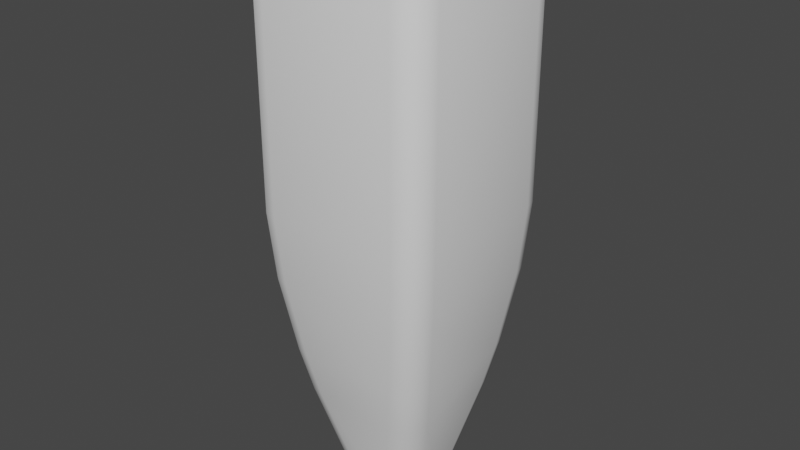 # Source: tower_decor_corner.blend  (saved by Blender 2.93.20; exported with 4.5.12 LTS)
import bpy
from mathutils import Matrix  # noqa: F401  (used for matrix-valued properties, if any)

bpy.ops.wm.read_factory_settings(use_empty=True)
scene = bpy.context.scene
scene.name = 'Scene'

# ---- collections
col_collection = bpy.data.collections.new('Collection'); scene.collection.children.link(col_collection)

# ---- node groups
ng_auto_smooth = bpy.data.node_groups.new('Auto Smooth', 'GeometryNodeTree')
_s = ng_auto_smooth.interface.new_socket(name='Geometry', in_out='OUTPUT', socket_type='NodeSocketGeometry')
_s = ng_auto_smooth.interface.new_socket(name='Geometry', in_out='INPUT', socket_type='NodeSocketGeometry')
_s = ng_auto_smooth.interface.new_socket(name='Angle', in_out='INPUT', socket_type='NodeSocketFloat')
_s.subtype = 'ANGLE'
_s.min_value = 0.0
_s.max_value = 3.142
ng_auto_smooth.is_modifier = True
_N = ng_auto_smooth.nodes; _L = ng_auto_smooth.links
n0 = _N.new('NodeGroupOutput'); n0.name = 'Group Output'; n0.location = (480, -100)
n1 = _N.new('NodeGroupInput'); n1.name = 'Group Input'; n1.location = (-420, -300)
n2 = _N.new('NodeGroupInput'); n2.name = 'Group Input.001'; n2.location = (-60, -100)
n3 = _N.new('GeometryNodeSetShadeSmooth'); n3.name = 'Set Shade Smooth'; n3.location = (120, -100)
n3.domain = 'EDGE'
n4 = _N.new('GeometryNodeSetShadeSmooth'); n4.name = 'Set Shade Smooth.001'; n4.location = (300, -100)
n5 = _N.new('GeometryNodeInputMeshEdgeAngle'); n5.name = 'Edge Angle'; n5.location = (-420, -220)
n6 = _N.new('GeometryNodeInputEdgeSmooth'); n6.name = 'Is Edge Smooth'; n6.location = (-60, -160)
n7 = _N.new('GeometryNodeInputShadeSmooth'); n7.name = 'Is Face Smooth'; n7.location = (-240, -340)
n8 = _N.new('FunctionNodeBooleanMath'); n8.name = 'Boolean Math'; n8.location = (-60, -220)
n9 = _N.new('FunctionNodeCompare'); n9.name = 'Compare'; n9.location = (-240, -180)
n9.operation = 'LESS_EQUAL'
_L.new(n5.outputs[0], n9.inputs[0])
_L.new(n4.outputs[0], n0.inputs[0])
_L.new(n1.outputs[1], n9.inputs[1])
_L.new(n9.outputs[0], n8.inputs[0])
_L.new(n7.outputs[0], n8.inputs[1])
_L.new(n2.outputs[0], n3.inputs[0])
_L.new(n6.outputs[0], n3.inputs[1])
_L.new(n3.outputs[0], n4.inputs[0])
_L.new(n8.outputs[0], n3.inputs[2])
n0.is_active_output = True

# ---- world
world_world = bpy.data.worlds.new('World'); scene.world = world_world
world_world.use_nodes = True; world_world.node_tree.nodes.clear()
_N = world_world.node_tree.nodes; _L = world_world.node_tree.links
n0 = _N.new('ShaderNodeOutputWorld'); n0.name = 'World Output'; n0.location = (300, 300)
n1 = _N.new('ShaderNodeBackground'); n1.name = 'Background'; n1.location = (10, 300)
n1.inputs[0].default_value = (0.05088, 0.05088, 0.05088, 1.0)
_L.new(n1.outputs[0], n0.inputs[0])
n0.is_active_output = True
world_world.color = (0.05088, 0.05088, 0.05088)
world_world.use_sun_shadow = False
world_world.sun_shadow_jitter_overblur = 0.0

# ---- meshes
me_cube_001 = bpy.data.meshes.new('Cube.001')
me_cube_001.from_pydata([(-0.05065, -0.1461, -1.0), (-0.1461, -0.05065, -1.0), (-0.09837, -0.1333, -1.0), (-0.1333, -0.09837, -1.0), (-0.1461, 0.05065, -1.0), (-0.05065, 0.1461, -1.0), (-0.1333, 0.09837, -1.0), (-0.09837, 0.1333, -1.0), (0.1461, -0.05065, -1.0), (0.05065, -0.1461, -1.0), (0.1333, -0.09837, -1.0), (0.09837, -0.1333, -1.0), (0.05065, 0.1461, -1.0), (0.1461, 0.05065, -1.0), (0.09837, 0.1333, -1.0), (0.1333, 0.09837, -1.0), (-0.2997, -0.1989, 1.059), (-0.1989, -0.2997, 1.059), (-0.2862, -0.2493, 1.059), (-0.2493, -0.2862, 1.059), (-0.2358, -0.1342, 1.09), (-0.1342, -0.2358, 1.09), (-0.2222, -0.185, 1.09), (-0.185, -0.2222, 1.09), (-0.1342, 0.2358, 1.09), (-0.2358, 0.1342, 1.09), (-0.185, 0.2222, 1.09), (-0.2222, 0.185, 1.09), (-0.1989, 0.2997, 1.059), (-0.2997, 0.1989, 1.059), (-0.2493, 0.2862, 1.059), (-0.2862, 0.2493, 1.059), (0.2358, 0.1342, 1.09), (0.1342, 0.2358, 1.09), (0.2222, 0.185, 1.09), (0.185, 0.2222, 1.09), (0.2997, 0.1989, 1.059), (0.1989, 0.2997, 1.059), (0.2862, 0.2493, 1.059), (0.2493, 0.2862, 1.059), (0.1342, -0.2358, 1.09), (0.2358, -0.1342, 1.09), (0.185, -0.2222, 1.09), (0.2222, -0.185, 1.09), (0.1989, -0.2997, 1.059), (0.2997, -0.1989, 1.059), (0.2493, -0.2862, 1.059), (0.2862, -0.2493, 1.059), (-0.3442, -0.2465, 0.9723), (-0.2465, -0.3442, 0.9723), (-0.3311, -0.2953, 0.9723), (-0.2953, -0.3311, 0.9723), (-0.2283, -0.3274, 1.022), (-0.3274, -0.2283, 1.022), (-0.2779, -0.3142, 1.022), (-0.3142, -0.2779, 1.022), (-0.3274, 0.2283, 1.022), (-0.2283, 0.3274, 1.022), (-0.3142, 0.2779, 1.022), (-0.2779, 0.3142, 1.022), (-0.2465, 0.3442, 0.9723), (-0.3442, 0.2465, 0.9723), (-0.2953, 0.3311, 0.9723), (-0.3311, 0.2953, 0.9723), (0.3274, -0.2283, 1.022), (0.2283, -0.3274, 1.022), (0.3142, -0.2779, 1.022), (0.2779, -0.3142, 1.022), (0.2465, -0.3442, 0.9723), (0.3442, -0.2465, 0.9723), (0.2953, -0.3311, 0.9723), (0.3311, -0.2953, 0.9723), (0.2283, 0.3274, 1.022), (0.3274, 0.2283, 1.022), (0.2779, 0.3142, 1.022), (0.3142, 0.2779, 1.022), (0.3442, 0.2465, 0.9723), (0.2465, 0.3442, 0.9723), (0.3311, 0.2953, 0.9723), (0.2953, 0.3311, 0.9723), (-0.2475, -0.3442, 0.1259), (-0.3442, -0.2475, 0.1259), (-0.2958, -0.3312, 0.1259), (-0.3312, -0.2958, 0.1259), (-0.3259, -0.2299, -0.1245), (-0.2299, -0.3259, -0.1245), (-0.313, -0.2779, -0.1245), (-0.2779, -0.313, -0.1245), (-0.2299, 0.3259, -0.1245), (-0.3259, 0.2299, -0.1245), (-0.2779, 0.313, -0.1245), (-0.313, 0.2779, -0.1245), (-0.3442, 0.2475, 0.1259), (-0.2475, 0.3442, 0.1259), (-0.3312, 0.2958, 0.1259), (-0.2958, 0.3312, 0.1259), (0.3259, 0.2299, -0.1245), (0.2299, 0.3259, -0.1245), (0.313, 0.2779, -0.1245), (0.2779, 0.313, -0.1245), (0.2475, 0.3442, 0.1259), (0.3442, 0.2475, 0.1259), (0.2958, 0.3312, 0.1259), (0.3312, 0.2958, 0.1259), (0.2299, -0.3259, -0.1245), (0.3259, -0.2299, -0.1245), (0.2779, -0.313, -0.1245), (0.313, -0.2779, -0.1245), (0.3442, -0.2475, 0.1259), (0.2475, -0.3442, 0.1259), (0.3312, -0.2958, 0.1259), (0.2958, -0.3312, 0.1259), (-0.2834, 0.1877, -0.4143), (-0.1877, 0.2834, -0.4143), (-0.2705, 0.2355, -0.4143), (-0.2355, 0.2705, -0.4143), (-0.1543, 0.2498, -0.584), (-0.2498, 0.1543, -0.584), (-0.2021, 0.237, -0.584), (-0.237, 0.2021, -0.584), (0.1877, 0.2834, -0.4143), (0.2834, 0.1877, -0.4143), (0.2355, 0.2705, -0.4143), (0.2705, 0.2355, -0.4143), (0.2498, 0.1543, -0.584), (0.1543, 0.2498, -0.584), (0.237, 0.2021, -0.584), (0.2021, 0.237, -0.584), (0.2834, -0.1877, -0.4143), (0.1877, -0.2834, -0.4143), (0.2705, -0.2355, -0.4143), (0.2355, -0.2705, -0.4143), (0.1543, -0.2498, -0.584), (0.2498, -0.1543, -0.584), (0.2021, -0.237, -0.584), (0.237, -0.2021, -0.584), (-0.2498, -0.1543, -0.584), (-0.1543, -0.2498, -0.584), (-0.237, -0.2021, -0.584), (-0.2021, -0.237, -0.584), (-0.1877, -0.2834, -0.4143), (-0.2834, -0.1877, -0.4143), (-0.2355, -0.2705, -0.4143), (-0.2705, -0.2355, -0.4143)], [], [(20, 25, 29, 16), (65, 52, 49, 68), (9, 132, 137, 0), (109, 80, 85, 104), (53, 56, 61, 48), (73, 64, 69, 76), (57, 72, 77, 60), (93, 100, 97, 88), (101, 108, 105, 96), (141, 112, 117, 136), (141, 84, 89, 112), (32, 34, 35, 33, 24, 26, 27, 25, 20, 22, 23, 21, 40, 42, 43, 41), (5, 116, 125, 12), (24, 33, 37, 28), (56, 53, 16, 29), (72, 57, 28, 37), (64, 73, 36, 45), (52, 65, 44, 17), (32, 41, 45, 36), (81, 48, 61, 92), (93, 60, 77, 100), (101, 76, 69, 108), (109, 68, 49, 80), (4, 6, 7, 5, 12, 14, 15, 13, 8, 10, 11, 9, 0, 2, 3, 1), (81, 92, 89, 84), (121, 96, 105, 128), (113, 88, 97, 120), (129, 104, 85, 140), (40, 21, 17, 44), (113, 120, 125, 116), (121, 128, 133, 124), (129, 140, 137, 132), (13, 124, 133, 8), (17, 21, 23, 19), (19, 23, 22, 18), (18, 22, 20, 16), (24, 28, 30, 26), (26, 30, 31, 27), (27, 31, 29, 25), (32, 36, 38, 34), (34, 38, 39, 35), (35, 39, 37, 33), (40, 44, 46, 42), (42, 46, 47, 43), (43, 47, 45, 41), (49, 52, 54, 51), (51, 54, 55, 50), (50, 55, 53, 48), (57, 60, 62, 59), (59, 62, 63, 58), (58, 63, 61, 56), (73, 76, 78, 75), (75, 78, 79, 74), (74, 79, 77, 72), (65, 68, 70, 67), (67, 70, 71, 66), (66, 71, 69, 64), (16, 53, 55, 18), (18, 55, 54, 19), (19, 54, 52, 17), (64, 45, 47, 66), (66, 47, 46, 67), (67, 46, 44, 65), (28, 57, 59, 30), (30, 59, 58, 31), (31, 58, 56, 29), (36, 73, 75, 38), (38, 75, 74, 39), (39, 74, 72, 37), (105, 108, 110, 107), (107, 110, 111, 106), (106, 111, 109, 104), (81, 84, 86, 83), (83, 86, 87, 82), (82, 87, 85, 80), (97, 100, 102, 99), (99, 102, 103, 98), (98, 103, 101, 96), (89, 92, 94, 91), (91, 94, 95, 90), (90, 95, 93, 88), (80, 49, 51, 82), (82, 51, 50, 83), (83, 50, 48, 81), (60, 93, 95, 62), (62, 95, 94, 63), (63, 94, 92, 61), (108, 69, 71, 110), (110, 71, 70, 111), (111, 70, 68, 109), (76, 101, 103, 78), (78, 103, 102, 79), (79, 102, 100, 77), (137, 140, 142, 139), (139, 142, 143, 138), (138, 143, 141, 136), (113, 116, 118, 115), (115, 118, 119, 114), (114, 119, 117, 112), (121, 124, 126, 123), (123, 126, 127, 122), (122, 127, 125, 120), (129, 132, 134, 131), (131, 134, 135, 130), (130, 135, 133, 128), (4, 117, 119, 6), (6, 119, 118, 7), (7, 118, 116, 5), (124, 13, 15, 126), (126, 15, 14, 127), (127, 14, 12, 125), (112, 89, 91, 114), (114, 91, 90, 115), (115, 90, 88, 113), (96, 121, 123, 98), (98, 123, 122, 99), (99, 122, 120, 97), (0, 137, 139, 2), (2, 139, 138, 3), (3, 138, 136, 1), (140, 85, 87, 142), (142, 87, 86, 143), (143, 86, 84, 141), (132, 9, 11, 134), (134, 11, 10, 135), (135, 10, 8, 133), (104, 129, 131, 106), (106, 131, 130, 107), (107, 130, 128, 105), (1, 136, 117, 4)])
me_cube_001.polygons.foreach_set('use_smooth', [True] * 130)
_uv = me_cube_001.uv_layers.new(name='UVMap')
_uv.uv.foreach_set('vector', [0.6568, 0.7929, 0.5582, 0.7929, 0.5344, 0.7694, 0.6806, 0.7694, 0.2057, 0.7474, 0.03784, 0.7474, 0.03115, 0.7296, 0.2124, 0.7296, 0.1404, 0.001167, 0.1785, 0.1563, 0.06504, 0.1563, 0.1032, 0.001167, 0.2128, 0.419, 0.03078, 0.419, 0.03726, 0.3267, 0.2063, 0.3267, 0.8974, 0.7465, 0.7295, 0.7465, 0.7228, 0.7287, 0.9041, 0.7287, 0.6798, 0.7465, 0.5119, 0.7465, 0.5053, 0.7287, 0.6865, 0.7287, 0.4493, 0.7474, 0.2814, 0.7474, 0.2747, 0.7296, 0.456, 0.7296, 0.4563, 0.419, 0.2743, 0.419, 0.2808, 0.3267, 0.4499, 0.3267, 0.6869, 0.4182, 0.5049, 0.4182, 0.5114, 0.3259, 0.6804, 0.3259, 0.8824, 0.2185, 0.7444, 0.2185, 0.7567, 0.1554, 0.8702, 0.1554, 0.8824, 0.2185, 0.8979, 0.3259, 0.7289, 0.3259, 0.7444, 0.2185, 0.5582, 0.9663, 0.5395, 0.9613, 0.5258, 0.9476, 0.5208, 0.929, 0.5208, 0.8303, 0.5258, 0.8116, 0.5395, 0.7979, 0.5582, 0.7929, 0.6568, 0.7929, 0.6755, 0.7979, 0.6892, 0.8116, 0.6942, 0.8303, 0.6942, 0.929, 0.6892, 0.9476, 0.6755, 0.9613, 0.6568, 0.9663, 0.384, 0.001167, 0.4221, 0.1563, 0.3086, 0.1563, 0.3467, 0.001167, 0.5208, 0.8303, 0.5208, 0.929, 0.4973, 0.9528, 0.4973, 0.8065, 0.7295, 0.7465, 0.8974, 0.7465, 0.8866, 0.7592, 0.7403, 0.7592, 0.2814, 0.7474, 0.4493, 0.7474, 0.4385, 0.7601, 0.2922, 0.7601, 0.5119, 0.7465, 0.6798, 0.7465, 0.669, 0.7592, 0.5227, 0.7592, 0.03784, 0.7474, 0.2057, 0.7474, 0.1949, 0.7601, 0.04864, 0.7601, 0.5582, 0.9663, 0.6568, 0.9663, 0.6806, 0.9898, 0.5344, 0.9898, 0.9044, 0.4182, 0.9041, 0.7287, 0.7228, 0.7287, 0.7224, 0.4182, 0.4563, 0.419, 0.456, 0.7296, 0.2747, 0.7296, 0.2743, 0.419, 0.6869, 0.4182, 0.6865, 0.7287, 0.5053, 0.7287, 0.5049, 0.4182, 0.2128, 0.419, 0.2124, 0.7296, 0.03115, 0.7296, 0.03078, 0.419, 0.763, 0.8667, 0.7454, 0.862, 0.7326, 0.8491, 0.7279, 0.8316, 0.7279, 0.7943, 0.7326, 0.7768, 0.7454, 0.7639, 0.763, 0.7592, 0.8002, 0.7592, 0.8178, 0.7639, 0.8306, 0.7768, 0.8353, 0.7943, 0.8353, 0.8316, 0.8306, 0.8491, 0.8178, 0.862, 0.8002, 0.8667, 0.9044, 0.4182, 0.7224, 0.4182, 0.7289, 0.3259, 0.8979, 0.3259, 0.6649, 0.2185, 0.6804, 0.3259, 0.5114, 0.3259, 0.5269, 0.2185, 0.4343, 0.2194, 0.4499, 0.3267, 0.2808, 0.3267, 0.2963, 0.2194, 0.1908, 0.2194, 0.2063, 0.3267, 0.03726, 0.3267, 0.05277, 0.2194, 0.6942, 0.929, 0.6942, 0.8303, 0.7177, 0.8065, 0.7177, 0.9528, 0.4343, 0.2194, 0.2963, 0.2194, 0.3086, 0.1563, 0.4221, 0.1563, 0.6649, 0.2185, 0.5269, 0.2185, 0.5391, 0.1554, 0.6526, 0.1554, 0.1908, 0.2194, 0.05277, 0.2194, 0.06504, 0.1563, 0.1785, 0.1563, 0.6145, 0.0003126, 0.6526, 0.1554, 0.5391, 0.1554, 0.5773, 0.0003126, 0.7177, 0.8065, 0.6942, 0.8303, 0.6892, 0.8116, 0.7127, 0.788, 0.7127, 0.788, 0.6892, 0.8116, 0.6755, 0.7979, 0.6992, 0.7744, 0.6992, 0.7744, 0.6755, 0.7979, 0.6568, 0.7929, 0.6806, 0.7694, 0.5208, 0.8303, 0.4973, 0.8065, 0.5023, 0.788, 0.5258, 0.8116, 0.5258, 0.8116, 0.5023, 0.788, 0.5158, 0.7744, 0.5395, 0.7979, 0.5395, 0.7979, 0.5158, 0.7744, 0.5344, 0.7694, 0.5582, 0.7929, 0.5582, 0.9663, 0.5344, 0.9898, 0.5158, 0.9848, 0.5395, 0.9613, 0.5395, 0.9613, 0.5158, 0.9848, 0.5023, 0.9713, 0.5258, 0.9476, 0.5258, 0.9476, 0.5023, 0.9713, 0.4973, 0.9528, 0.5208, 0.929, 0.6942, 0.929, 0.7177, 0.9528, 0.7127, 0.9713, 0.6892, 0.9476, 0.6892, 0.9476, 0.7127, 0.9713, 0.6992, 0.9848, 0.6755, 0.9613, 0.6755, 0.9613, 0.6992, 0.9848, 0.6806, 0.9898, 0.6568, 0.9663, 0.03115, 0.7296, 0.03784, 0.7474, 0.01962, 0.747, 0.0132, 0.7292, 0.0132, 0.7292, 0.01962, 0.747, 0.006277, 0.7462, 5.034e-05, 0.7284, 0.922, 0.7284, 0.9156, 0.7462, 0.8974, 0.7465, 0.9041, 0.7287, 0.4493, 0.7474, 0.456, 0.7296, 0.4739, 0.7292, 0.4675, 0.747, 0.4675, 0.747, 0.4739, 0.7292, 0.4871, 0.7284, 0.4808, 0.7462, 0.7113, 0.7462, 0.7048, 0.7284, 0.7228, 0.7287, 0.7295, 0.7465, 0.6798, 0.7465, 0.6865, 0.7287, 0.7045, 0.7284, 0.698, 0.7462, 0.2498, 0.7462, 0.2436, 0.7284, 0.2568, 0.7292, 0.2632, 0.747, 0.2632, 0.747, 0.2568, 0.7292, 0.2747, 0.7296, 0.2814, 0.7474, 0.2057, 0.7474, 0.2124, 0.7296, 0.2304, 0.7292, 0.2239, 0.747, 0.2239, 0.747, 0.2304, 0.7292, 0.2435, 0.7284, 0.2373, 0.7462, 0.4937, 0.7462, 0.4873, 0.7284, 0.5053, 0.7287, 0.5119, 0.7465, 0.6806, 0.7694, 0.6914, 0.7592, 0.7097, 0.7641, 0.6992, 0.7744, 0.6992, 0.7744, 0.7097, 0.7641, 0.723, 0.7775, 0.7127, 0.788, 0.7127, 0.788, 0.723, 0.7775, 0.7279, 0.7957, 0.7177, 0.8065, 0.6914, 1.0, 0.6806, 0.9898, 0.6992, 0.9848, 0.7097, 0.9951, 0.7097, 0.9951, 0.6992, 0.9848, 0.7127, 0.9713, 0.723, 0.9818, 0.723, 0.9818, 0.7127, 0.9713, 0.7177, 0.9528, 0.7279, 0.9636, 0.4973, 0.8065, 0.4871, 0.7957, 0.492, 0.7775, 0.5023, 0.788, 0.5023, 0.788, 0.492, 0.7775, 0.5053, 0.7641, 0.5158, 0.7744, 0.5158, 0.7744, 0.5053, 0.7641, 0.5236, 0.7592, 0.5344, 0.7694, 0.5344, 0.9898, 0.5236, 1.0, 0.5053, 0.9951, 0.5158, 0.9848, 0.5158, 0.9848, 0.5053, 0.9951, 0.492, 0.9818, 0.5023, 0.9713, 0.5023, 0.9713, 0.492, 0.9818, 0.4871, 0.9636, 0.4973, 0.9528, 0.5114, 0.3259, 0.5049, 0.4182, 0.4871, 0.4179, 0.4937, 0.3256, 0.2369, 0.3256, 0.2436, 0.4179, 0.2305, 0.4187, 0.2239, 0.3264, 0.2239, 0.3264, 0.2305, 0.4187, 0.2128, 0.419, 0.2063, 0.3267, 0.9044, 0.4182, 0.8979, 0.3259, 0.9156, 0.3256, 0.9222, 0.4179, 0.0, 0.4179, 0.00669, 0.3256, 0.01961, 0.3264, 0.01301, 0.4187, 0.01301, 0.4187, 0.01961, 0.3264, 0.03726, 0.3267, 0.03078, 0.419, 0.2808, 0.3267, 0.2743, 0.419, 0.2566, 0.4187, 0.2632, 0.3264, 0.2632, 0.3264, 0.2566, 0.4187, 0.2436, 0.4179, 0.2502, 0.3256, 0.6981, 0.3256, 0.7047, 0.4179, 0.6869, 0.4182, 0.6804, 0.3259, 0.7289, 0.3259, 0.7224, 0.4182, 0.7047, 0.4179, 0.7113, 0.3256, 0.4804, 0.3256, 0.4871, 0.4179, 0.4741, 0.4187, 0.4675, 0.3264, 0.4675, 0.3264, 0.4741, 0.4187, 0.4563, 0.419, 0.4499, 0.3267, 0.03078, 0.419, 0.03115, 0.7296, 0.0132, 0.7292, 0.01301, 0.4187, 0.01301, 0.4187, 0.0132, 0.7292, 5.034e-05, 0.7284, 0.0, 0.4179, 0.9222, 0.4179, 0.922, 0.7284, 0.9041, 0.7287, 0.9044, 0.4182, 0.456, 0.7296, 0.4563, 0.419, 0.4741, 0.4187, 0.4739, 0.7292, 0.4739, 0.7292, 0.4741, 0.4187, 0.4871, 0.4179, 0.4871, 0.7284, 0.7048, 0.7284, 0.7047, 0.4179, 0.7224, 0.4182, 0.7228, 0.7287, 0.5049, 0.4182, 0.5053, 0.7287, 0.4873, 0.7284, 0.4871, 0.4179, 0.2436, 0.4179, 0.2435, 0.7284, 0.2304, 0.7292, 0.2305, 0.4187, 0.2305, 0.4187, 0.2304, 0.7292, 0.2124, 0.7296, 0.2128, 0.419, 0.6865, 0.7287, 0.6869, 0.4182, 0.7047, 0.4179, 0.7045, 0.7284, 0.2436, 0.7284, 0.2436, 0.4179, 0.2566, 0.4187, 0.2568, 0.7292, 0.2568, 0.7292, 0.2566, 0.4187, 0.2743, 0.419, 0.2747, 0.7296, 0.06504, 0.1563, 0.05277, 0.2194, 0.03519, 0.2191, 0.04748, 0.156, 0.04748, 0.156, 0.03519, 0.2191, 0.02231, 0.2182, 0.03463, 0.1551, 0.8877, 0.1551, 0.9, 0.2182, 0.8824, 0.2185, 0.8702, 0.1554, 0.4343, 0.2194, 0.4221, 0.1563, 0.4396, 0.156, 0.4519, 0.2191, 0.4519, 0.2191, 0.4396, 0.156, 0.4525, 0.1551, 0.4648, 0.2182, 0.7268, 0.2182, 0.7391, 0.1551, 0.7567, 0.1554, 0.7444, 0.2185, 0.6649, 0.2185, 0.6526, 0.1554, 0.6702, 0.1551, 0.6825, 0.2182, 0.2659, 0.2182, 0.2782, 0.1551, 0.291, 0.156, 0.2787, 0.2191, 0.2787, 0.2191, 0.291, 0.156, 0.3086, 0.1563, 0.2963, 0.2194, 0.1908, 0.2194, 0.1785, 0.1563, 0.1961, 0.156, 0.2084, 0.2191, 0.2084, 0.2191, 0.1961, 0.156, 0.2089, 0.1551, 0.2212, 0.2182, 0.5093, 0.2182, 0.5216, 0.1551, 0.5391, 0.1554, 0.5269, 0.2185, 0.7948, 0.0003126, 0.7567, 0.1554, 0.7391, 0.1551, 0.7773, 0.0, 0.4144, 0.0, 0.4525, 0.1551, 0.4396, 0.156, 0.4015, 0.0008542, 0.4015, 0.0008542, 0.4396, 0.156, 0.4221, 0.1563, 0.384, 0.001167, 0.6526, 0.1554, 0.6145, 0.0003126, 0.6321, 0.0, 0.6702, 0.1551, 0.2782, 0.1551, 0.3163, 0.0, 0.3292, 0.0008542, 0.291, 0.156, 0.291, 0.156, 0.3292, 0.0008542, 0.3467, 0.001167, 0.3086, 0.1563, 0.7444, 0.2185, 0.7289, 0.3259, 0.7113, 0.3256, 0.7268, 0.2182, 0.4648, 0.2182, 0.4804, 0.3256, 0.4675, 0.3264, 0.4519, 0.2191, 0.4519, 0.2191, 0.4675, 0.3264, 0.4499, 0.3267, 0.4343, 0.2194, 0.6804, 0.3259, 0.6649, 0.2185, 0.6825, 0.2182, 0.6981, 0.3256, 0.2502, 0.3256, 0.2659, 0.2182, 0.2787, 0.2191, 0.2632, 0.3264, 0.2632, 0.3264, 0.2787, 0.2191, 0.2963, 0.2194, 0.2808, 0.3267, 0.1032, 0.001167, 0.06504, 0.1563, 0.04748, 0.156, 0.08561, 0.0008542, 0.08561, 0.0008542, 0.04748, 0.156, 0.03463, 0.1551, 0.07277, 0.0, 0.8496, 0.0, 0.8877, 0.1551, 0.8702, 0.1554, 0.832, 0.0003126, 0.05277, 0.2194, 0.03726, 0.3267, 0.01961, 0.3264, 0.03519, 0.2191, 0.03519, 0.2191, 0.01961, 0.3264, 0.00669, 0.3256, 0.02231, 0.2182, 0.9, 0.2182, 0.9156, 0.3256, 0.8979, 0.3259, 0.8824, 0.2185, 0.1785, 0.1563, 0.1404, 0.001167, 0.1579, 0.0008542, 0.1961, 0.156, 0.1961, 0.156, 0.1579, 0.0008542, 0.1708, 0.0, 0.2089, 0.1551, 0.5216, 0.1551, 0.5597, 0.0, 0.5773, 0.0003126, 0.5391, 0.1554, 0.2063, 0.3267, 0.1908, 0.2194, 0.2084, 0.2191, 0.2239, 0.3264, 0.2239, 0.3264, 0.2084, 0.2191, 0.2212, 0.2182, 0.2369, 0.3256, 0.4937, 0.3256, 0.5093, 0.2182, 0.5269, 0.2185, 0.5114, 0.3259, 0.832, 0.0003126, 0.8702, 0.1554, 0.7567, 0.1554, 0.7948, 0.0003126])
me_cube_001.use_remesh_fix_poles = True
me_cube_001.use_remesh_preserve_attributes = False
me_cube_001.update()

# ---- objects
ob_cube = bpy.data.objects.new('Cube', me_cube_001)

# ---- transforms, parenting, visibility, modifiers, constraints
ob_cube.location = (0.0, 0.0, 0.0)
_m = ob_cube.modifiers.new('Auto Smooth', 'NODES')
_m.node_group = ng_auto_smooth
_gi = [s.identifier for s in ng_auto_smooth.interface.items_tree if s.item_type == 'SOCKET' and s.in_out == 'INPUT']
_m[_gi[1]] = 0.5236  # Angle

# ---- collection membership
col_collection.objects.link(ob_cube)

# ---- scene / render settings (as saved in the file)
scene.frame_start = 1; scene.frame_end = 250; scene.frame_set(1)
scene.render.engine = 'BLENDER_EEVEE_NEXT'
scene.cycles.use_denoising = False
scene.cycles.samples = 128
scene.cycles.sampling_pattern = 'TABULATED_SOBOL'
scene.cycles.use_adaptive_sampling = False
scene.cycles.use_light_tree = False
scene.view_settings.view_transform = 'Filmic'
bpy.context.view_layer.update()

# ---- added for rendering (the .blend has no active camera and no usable light): camera, sun
cam_auto = bpy.data.cameras.new('AutoCamera')
cam_auto.lens = 50.0
cam_auto.sensor_width = 36.0
cam_auto.clip_end = 1000.0
ob_auto_camera = bpy.data.objects.new('AutoCamera', cam_auto)
scene.collection.objects.link(ob_auto_camera)
ob_auto_camera.location = (2.13334, -2.56001, 1.75176)
ob_auto_camera.rotation_euler = (1.09748, -7.21219e-08, 0.694738)
scene.camera = ob_auto_camera
light_auto_sun = bpy.data.lights.new('AutoSun', 'SUN')
light_auto_sun.energy = 3.0
light_auto_sun.angle = 0.0523599
ob_auto_sun = bpy.data.objects.new('AutoSun', light_auto_sun)
scene.collection.objects.link(ob_auto_sun)
ob_auto_sun.rotation_euler = (0.872665, 0.174533, 0.523599)
bpy.context.view_layer.update()
